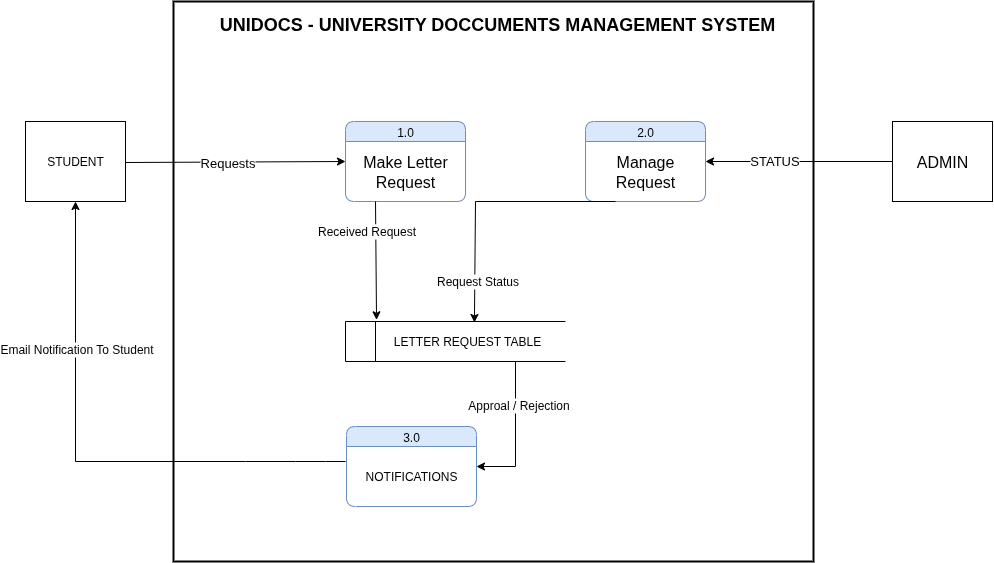

The diagram above was exported from draw.io. Its source (the exported page's mxGraphModel, read from the mxfile embedded in the PNG):
<mxGraphModel dx="962" dy="1708" grid="1" gridSize="10" guides="1" tooltips="1" connect="1" arrows="1" fold="1" page="1" pageScale="1" pageWidth="850" pageHeight="1100" math="0" shadow="0">
  <root>
    <mxCell id="0" />
    <mxCell id="1" parent="0" />
    <mxCell id="_h7RTmxXVJZthWn5xiGl-32" value="" style="rounded=0;whiteSpace=wrap;html=1;fillColor=none;strokeWidth=2;" vertex="1" parent="1">
      <mxGeometry x="218" width="640" height="560" as="geometry" />
    </mxCell>
    <mxCell id="_h7RTmxXVJZthWn5xiGl-16" value="" style="endArrow=classic;html=1;rounded=0;entryX=0.5;entryY=1;entryDx=0;entryDy=0;" edge="1" parent="1" target="_h7RTmxXVJZthWn5xiGl-4">
      <mxGeometry width="50" height="50" relative="1" as="geometry">
        <mxPoint x="390" y="460" as="sourcePoint" />
        <mxPoint x="120" y="200" as="targetPoint" />
        <Array as="points">
          <mxPoint x="370" y="460" />
          <mxPoint x="340" y="460" />
          <mxPoint x="290" y="460" />
          <mxPoint x="120" y="460" />
        </Array>
      </mxGeometry>
    </mxCell>
    <mxCell id="_h7RTmxXVJZthWn5xiGl-30" value="&lt;font style=&quot;font-size: 12px;&quot;&gt;Email Notification To Student&lt;/font&gt;" style="edgeLabel;html=1;align=center;verticalAlign=middle;resizable=0;points=[];" vertex="1" connectable="0" parent="_h7RTmxXVJZthWn5xiGl-16">
      <mxGeometry x="0.4422" relative="1" as="geometry">
        <mxPoint as="offset" />
      </mxGeometry>
    </mxCell>
    <mxCell id="_h7RTmxXVJZthWn5xiGl-4" value="STUDENT" style="html=1;dashed=0;whiteSpace=wrap;" vertex="1" parent="1">
      <mxGeometry x="70" y="120" width="100" height="80" as="geometry" />
    </mxCell>
    <mxCell id="_h7RTmxXVJZthWn5xiGl-5" value="" style="endArrow=classic;html=1;rounded=0;exitX=1;exitY=0.5;exitDx=0;exitDy=0;entryX=0;entryY=0.5;entryDx=0;entryDy=0;" edge="1" parent="1" target="_h7RTmxXVJZthWn5xiGl-8">
      <mxGeometry width="50" height="50" relative="1" as="geometry">
        <mxPoint x="170" y="161" as="sourcePoint" />
        <mxPoint x="380" y="160" as="targetPoint" />
      </mxGeometry>
    </mxCell>
    <mxCell id="_h7RTmxXVJZthWn5xiGl-26" value="&lt;font style=&quot;font-size: 13px;&quot;&gt;Requests&lt;/font&gt;" style="edgeLabel;html=1;align=center;verticalAlign=middle;resizable=0;points=[];" vertex="1" connectable="0" parent="_h7RTmxXVJZthWn5xiGl-5">
      <mxGeometry x="-0.2766" relative="1" as="geometry">
        <mxPoint x="21" as="offset" />
      </mxGeometry>
    </mxCell>
    <mxCell id="_h7RTmxXVJZthWn5xiGl-8" value="1.0" style="swimlane;fontStyle=0;childLayout=stackLayout;horizontal=1;startSize=20;fillColor=#dae8fc;horizontalStack=0;resizeParent=1;resizeParentMax=0;resizeLast=0;collapsible=0;marginBottom=0;swimlaneFillColor=#ffffff;rounded=1;strokeColor=#6c8ebf;" vertex="1" parent="1">
      <mxGeometry x="390" y="120" width="120" height="80" as="geometry" />
    </mxCell>
    <mxCell id="_h7RTmxXVJZthWn5xiGl-20" value="&lt;font style=&quot;font-size: 16px;&quot;&gt;Make Letter Request&lt;/font&gt;" style="text;strokeColor=none;align=center;fillColor=none;html=1;verticalAlign=middle;whiteSpace=wrap;rounded=0;" vertex="1" parent="_h7RTmxXVJZthWn5xiGl-8">
      <mxGeometry y="20" width="120" height="60" as="geometry" />
    </mxCell>
    <mxCell id="_h7RTmxXVJZthWn5xiGl-9" value="" style="endArrow=classic;html=1;rounded=0;entryX=0.141;entryY=-0.043;entryDx=0;entryDy=0;entryPerimeter=0;strokeWidth=1;exitX=0.25;exitY=1;exitDx=0;exitDy=0;" edge="1" parent="1" source="_h7RTmxXVJZthWn5xiGl-8" target="_h7RTmxXVJZthWn5xiGl-10">
      <mxGeometry width="50" height="50" relative="1" as="geometry">
        <mxPoint x="400" y="201" as="sourcePoint" />
        <mxPoint x="404.05999999999995" y="320" as="targetPoint" />
      </mxGeometry>
    </mxCell>
    <mxCell id="_h7RTmxXVJZthWn5xiGl-27" value="&lt;font style=&quot;font-size: 12px;&quot;&gt;Received&amp;nbsp;&lt;/font&gt;&lt;span style=&quot;font-size: 12px; background-color: light-dark(#ffffff, var(--ge-dark-color, #121212)); color: light-dark(rgb(0, 0, 0), rgb(255, 255, 255));&quot;&gt;Request&lt;/span&gt;" style="edgeLabel;html=1;align=center;verticalAlign=middle;resizable=0;points=[];" vertex="1" connectable="0" parent="_h7RTmxXVJZthWn5xiGl-9">
      <mxGeometry x="-0.1861" y="-1" relative="1" as="geometry">
        <mxPoint x="-9" y="-19" as="offset" />
      </mxGeometry>
    </mxCell>
    <mxCell id="_h7RTmxXVJZthWn5xiGl-10" value="&amp;nbsp; &amp;nbsp; &amp;nbsp; &amp;nbsp; &amp;nbsp; &amp;nbsp; &amp;nbsp;LETTER REQUEST TABLE" style="html=1;dashed=0;whiteSpace=wrap;shape=mxgraph.dfd.dataStoreID;align=left;spacingLeft=3;points=[[0,0],[0.5,0],[1,0],[0,0.5],[1,0.5],[0,1],[0.5,1],[1,1]];" vertex="1" parent="1">
      <mxGeometry x="390" y="320" width="220" height="40" as="geometry" />
    </mxCell>
    <mxCell id="_h7RTmxXVJZthWn5xiGl-11" value="3.0" style="swimlane;fontStyle=0;childLayout=stackLayout;horizontal=1;startSize=20;fillColor=#dae8fc;horizontalStack=0;resizeParent=1;resizeParentMax=0;resizeLast=0;collapsible=0;marginBottom=0;swimlaneFillColor=#ffffff;rounded=1;strokeColor=#6c8ebf;" vertex="1" parent="1">
      <mxGeometry x="391" y="425" width="130" height="80" as="geometry" />
    </mxCell>
    <mxCell id="_h7RTmxXVJZthWn5xiGl-21" value="NOTIFICATIONS" style="text;strokeColor=none;align=center;fillColor=none;html=1;verticalAlign=middle;whiteSpace=wrap;rounded=0;" vertex="1" parent="_h7RTmxXVJZthWn5xiGl-11">
      <mxGeometry y="20" width="130" height="60" as="geometry" />
    </mxCell>
    <mxCell id="_h7RTmxXVJZthWn5xiGl-12" value="2.0" style="swimlane;fontStyle=0;childLayout=stackLayout;horizontal=1;startSize=20;fillColor=#dae8fc;horizontalStack=0;resizeParent=1;resizeParentMax=0;resizeLast=0;collapsible=0;marginBottom=0;swimlaneFillColor=#ffffff;rounded=1;strokeColor=#6c8ebf;" vertex="1" parent="1">
      <mxGeometry x="630" y="120" width="120" height="80" as="geometry" />
    </mxCell>
    <mxCell id="_h7RTmxXVJZthWn5xiGl-18" value="&lt;font style=&quot;font-size: 16px;&quot;&gt;Manage Request&lt;/font&gt;" style="text;strokeColor=none;align=center;fillColor=none;html=1;verticalAlign=middle;whiteSpace=wrap;rounded=0;" vertex="1" parent="_h7RTmxXVJZthWn5xiGl-12">
      <mxGeometry y="20" width="120" height="60" as="geometry" />
    </mxCell>
    <mxCell id="_h7RTmxXVJZthWn5xiGl-13" value="&lt;font style=&quot;font-size: 16px;&quot;&gt;ADMIN&lt;/font&gt;" style="html=1;dashed=0;whiteSpace=wrap;" vertex="1" parent="1">
      <mxGeometry x="937" y="120" width="100" height="80" as="geometry" />
    </mxCell>
    <mxCell id="_h7RTmxXVJZthWn5xiGl-14" value="" style="endArrow=classic;html=1;rounded=0;entryX=1;entryY=0.5;entryDx=0;entryDy=0;exitX=0;exitY=0.5;exitDx=0;exitDy=0;" edge="1" parent="1" source="_h7RTmxXVJZthWn5xiGl-13" target="_h7RTmxXVJZthWn5xiGl-12">
      <mxGeometry width="50" height="50" relative="1" as="geometry">
        <mxPoint x="570" y="280" as="sourcePoint" />
        <mxPoint x="620" y="230" as="targetPoint" />
      </mxGeometry>
    </mxCell>
    <mxCell id="_h7RTmxXVJZthWn5xiGl-22" value="STATUS" style="edgeLabel;html=1;align=center;verticalAlign=middle;resizable=0;points=[];fontSize=13;" vertex="1" connectable="0" parent="_h7RTmxXVJZthWn5xiGl-14">
      <mxGeometry x="-0.0824" y="-2" relative="1" as="geometry">
        <mxPoint x="-33" as="offset" />
      </mxGeometry>
    </mxCell>
    <mxCell id="_h7RTmxXVJZthWn5xiGl-15" value="" style="endArrow=classic;html=1;rounded=0;entryX=0.586;entryY=0.025;entryDx=0;entryDy=0;entryPerimeter=0;exitX=0.25;exitY=1;exitDx=0;exitDy=0;strokeWidth=1;" edge="1" parent="1" source="_h7RTmxXVJZthWn5xiGl-12" target="_h7RTmxXVJZthWn5xiGl-10">
      <mxGeometry width="50" height="50" relative="1" as="geometry">
        <mxPoint x="611" y="199" as="sourcePoint" />
        <mxPoint x="521.02" y="359" as="targetPoint" />
        <Array as="points">
          <mxPoint x="520" y="200" />
        </Array>
      </mxGeometry>
    </mxCell>
    <mxCell id="_h7RTmxXVJZthWn5xiGl-28" value="&lt;font style=&quot;font-size: 12px;&quot;&gt;Request Status&lt;/font&gt;" style="edgeLabel;html=1;align=center;verticalAlign=middle;resizable=0;points=[];" vertex="1" connectable="0" parent="_h7RTmxXVJZthWn5xiGl-15">
      <mxGeometry x="0.6498" y="-1" relative="1" as="geometry">
        <mxPoint x="3" y="4" as="offset" />
      </mxGeometry>
    </mxCell>
    <mxCell id="_h7RTmxXVJZthWn5xiGl-17" value="" style="endArrow=classic;html=1;rounded=0;entryX=1;entryY=0.5;entryDx=0;entryDy=0;" edge="1" parent="1" target="_h7RTmxXVJZthWn5xiGl-11">
      <mxGeometry width="50" height="50" relative="1" as="geometry">
        <mxPoint x="560" y="360" as="sourcePoint" />
        <mxPoint x="590" y="320" as="targetPoint" />
        <Array as="points">
          <mxPoint x="560" y="465" />
        </Array>
      </mxGeometry>
    </mxCell>
    <mxCell id="_h7RTmxXVJZthWn5xiGl-29" value="&lt;font style=&quot;font-size: 12px;&quot;&gt;Approal / Rejection&lt;/font&gt;" style="edgeLabel;html=1;align=center;verticalAlign=middle;resizable=0;points=[];" vertex="1" connectable="0" parent="_h7RTmxXVJZthWn5xiGl-17">
      <mxGeometry x="-0.3909" y="2" relative="1" as="geometry">
        <mxPoint as="offset" />
      </mxGeometry>
    </mxCell>
    <mxCell id="_h7RTmxXVJZthWn5xiGl-33" value="&lt;font style=&quot;font-size: 18px;&quot;&gt;&lt;b style=&quot;&quot;&gt;UNIDOCS - UNIVERSITY DOCCUMENTS MANAGEMENT SYSTEM&lt;/b&gt;&lt;/font&gt;" style="text;strokeColor=none;align=center;fillColor=none;html=1;verticalAlign=middle;whiteSpace=wrap;rounded=0;" vertex="1" parent="1">
      <mxGeometry x="242" y="8" width="600" height="30" as="geometry" />
    </mxCell>
  </root>
</mxGraphModel>